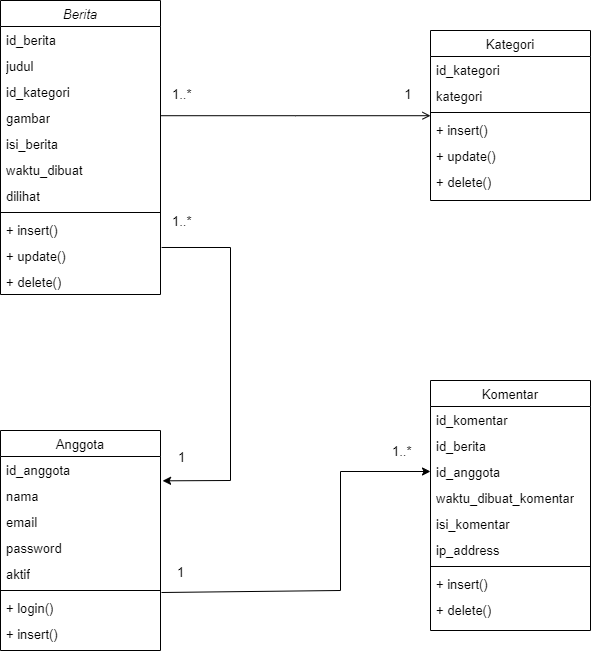

The diagram above was exported from draw.io. Its source (the exported page's mxGraphModel, read from the mxfile embedded in the PNG):
<mxGraphModel dx="926" dy="509" grid="1" gridSize="10" guides="1" tooltips="1" connect="1" arrows="1" fold="1" page="1" pageScale="1" pageWidth="827" pageHeight="1169" math="0" shadow="0">
  <root>
    <mxCell id="WIyWlLk6GJQsqaUBKTNV-0" />
    <mxCell id="WIyWlLk6GJQsqaUBKTNV-1" parent="WIyWlLk6GJQsqaUBKTNV-0" />
    <mxCell id="zkfFHV4jXpPFQw0GAbJ--0" value="Berita" style="swimlane;fontStyle=2;align=center;verticalAlign=top;childLayout=stackLayout;horizontal=1;startSize=26;horizontalStack=0;resizeParent=1;resizeLast=0;collapsible=1;marginBottom=0;rounded=0;shadow=0;strokeWidth=1;labelBackgroundColor=default;whiteSpace=wrap;fontColor=#000000;fontSize=13;" parent="WIyWlLk6GJQsqaUBKTNV-1" vertex="1">
      <mxGeometry x="50" y="20" width="160" height="294" as="geometry">
        <mxRectangle x="230" y="140" width="160" height="26" as="alternateBounds" />
      </mxGeometry>
    </mxCell>
    <mxCell id="zkfFHV4jXpPFQw0GAbJ--1" value="id_berita" style="text;align=left;verticalAlign=top;spacingLeft=4;spacingRight=4;overflow=hidden;rotatable=0;points=[[0,0.5],[1,0.5]];portConstraint=eastwest;labelBackgroundColor=default;whiteSpace=wrap;fontColor=#000000;fontSize=13;" parent="zkfFHV4jXpPFQw0GAbJ--0" vertex="1">
      <mxGeometry y="26" width="160" height="26" as="geometry" />
    </mxCell>
    <mxCell id="zkfFHV4jXpPFQw0GAbJ--2" value="judul" style="text;align=left;verticalAlign=top;spacingLeft=4;spacingRight=4;overflow=hidden;rotatable=0;points=[[0,0.5],[1,0.5]];portConstraint=eastwest;rounded=0;shadow=0;html=0;labelBackgroundColor=default;whiteSpace=wrap;fontColor=#000000;fontSize=13;" parent="zkfFHV4jXpPFQw0GAbJ--0" vertex="1">
      <mxGeometry y="52" width="160" height="26" as="geometry" />
    </mxCell>
    <mxCell id="zkfFHV4jXpPFQw0GAbJ--3" value="id_kategori" style="text;align=left;verticalAlign=top;spacingLeft=4;spacingRight=4;overflow=hidden;rotatable=0;points=[[0,0.5],[1,0.5]];portConstraint=eastwest;rounded=0;shadow=0;html=0;labelBackgroundColor=default;whiteSpace=wrap;fontColor=#000000;fontSize=13;" parent="zkfFHV4jXpPFQw0GAbJ--0" vertex="1">
      <mxGeometry y="78" width="160" height="26" as="geometry" />
    </mxCell>
    <mxCell id="iSNts1ARXrra3h4-0nvq-0" value="gambar" style="text;align=left;verticalAlign=top;spacingLeft=4;spacingRight=4;overflow=hidden;rotatable=0;points=[[0,0.5],[1,0.5]];portConstraint=eastwest;rounded=0;shadow=0;html=0;labelBackgroundColor=default;whiteSpace=wrap;fontColor=#000000;fontSize=13;" vertex="1" parent="zkfFHV4jXpPFQw0GAbJ--0">
      <mxGeometry y="104" width="160" height="26" as="geometry" />
    </mxCell>
    <mxCell id="iSNts1ARXrra3h4-0nvq-1" value="isi_berita" style="text;align=left;verticalAlign=top;spacingLeft=4;spacingRight=4;overflow=hidden;rotatable=0;points=[[0,0.5],[1,0.5]];portConstraint=eastwest;rounded=0;shadow=0;html=0;labelBackgroundColor=default;whiteSpace=wrap;fontColor=#000000;fontSize=13;" vertex="1" parent="zkfFHV4jXpPFQw0GAbJ--0">
      <mxGeometry y="130" width="160" height="26" as="geometry" />
    </mxCell>
    <mxCell id="iSNts1ARXrra3h4-0nvq-2" value="waktu_dibuat" style="text;align=left;verticalAlign=top;spacingLeft=4;spacingRight=4;overflow=hidden;rotatable=0;points=[[0,0.5],[1,0.5]];portConstraint=eastwest;rounded=0;shadow=0;html=0;labelBackgroundColor=default;whiteSpace=wrap;fontColor=#000000;fontSize=13;" vertex="1" parent="zkfFHV4jXpPFQw0GAbJ--0">
      <mxGeometry y="156" width="160" height="26" as="geometry" />
    </mxCell>
    <mxCell id="iSNts1ARXrra3h4-0nvq-4" value="dilihat" style="text;align=left;verticalAlign=top;spacingLeft=4;spacingRight=4;overflow=hidden;rotatable=0;points=[[0,0.5],[1,0.5]];portConstraint=eastwest;rounded=0;shadow=0;html=0;labelBackgroundColor=default;whiteSpace=wrap;fontColor=#000000;fontSize=13;" vertex="1" parent="zkfFHV4jXpPFQw0GAbJ--0">
      <mxGeometry y="182" width="160" height="26" as="geometry" />
    </mxCell>
    <mxCell id="zkfFHV4jXpPFQw0GAbJ--4" value="" style="line;html=1;strokeWidth=1;align=left;verticalAlign=middle;spacingTop=-1;spacingLeft=3;spacingRight=3;rotatable=0;labelPosition=right;points=[];portConstraint=eastwest;labelBackgroundColor=default;whiteSpace=wrap;fontColor=#000000;fontSize=13;" parent="zkfFHV4jXpPFQw0GAbJ--0" vertex="1">
      <mxGeometry y="208" width="160" height="8" as="geometry" />
    </mxCell>
    <mxCell id="zkfFHV4jXpPFQw0GAbJ--5" value="+ insert()" style="text;align=left;verticalAlign=top;spacingLeft=4;spacingRight=4;overflow=hidden;rotatable=0;points=[[0,0.5],[1,0.5]];portConstraint=eastwest;labelBackgroundColor=default;whiteSpace=wrap;fontColor=#000000;fontSize=13;" parent="zkfFHV4jXpPFQw0GAbJ--0" vertex="1">
      <mxGeometry y="216" width="160" height="26" as="geometry" />
    </mxCell>
    <mxCell id="iSNts1ARXrra3h4-0nvq-6" value="+ update()" style="text;align=left;verticalAlign=top;spacingLeft=4;spacingRight=4;overflow=hidden;rotatable=0;points=[[0,0.5],[1,0.5]];portConstraint=eastwest;labelBackgroundColor=default;whiteSpace=wrap;fontColor=#000000;fontSize=13;" vertex="1" parent="zkfFHV4jXpPFQw0GAbJ--0">
      <mxGeometry y="242" width="160" height="26" as="geometry" />
    </mxCell>
    <mxCell id="iSNts1ARXrra3h4-0nvq-7" value="+ delete()" style="text;align=left;verticalAlign=top;spacingLeft=4;spacingRight=4;overflow=hidden;rotatable=0;points=[[0,0.5],[1,0.5]];portConstraint=eastwest;labelBackgroundColor=default;whiteSpace=wrap;fontColor=#000000;fontSize=13;" vertex="1" parent="zkfFHV4jXpPFQw0GAbJ--0">
      <mxGeometry y="268" width="160" height="26" as="geometry" />
    </mxCell>
    <mxCell id="zkfFHV4jXpPFQw0GAbJ--6" value="Anggota" style="swimlane;fontStyle=0;align=center;verticalAlign=top;childLayout=stackLayout;horizontal=1;startSize=26;horizontalStack=0;resizeParent=1;resizeLast=0;collapsible=1;marginBottom=0;rounded=0;shadow=0;strokeWidth=1;labelBackgroundColor=default;whiteSpace=wrap;fontColor=#000000;fontSize=13;" parent="WIyWlLk6GJQsqaUBKTNV-1" vertex="1">
      <mxGeometry x="50" y="450" width="160" height="220" as="geometry">
        <mxRectangle x="130" y="380" width="160" height="26" as="alternateBounds" />
      </mxGeometry>
    </mxCell>
    <mxCell id="zkfFHV4jXpPFQw0GAbJ--7" value="id_anggota" style="text;align=left;verticalAlign=top;spacingLeft=4;spacingRight=4;overflow=hidden;rotatable=0;points=[[0,0.5],[1,0.5]];portConstraint=eastwest;labelBackgroundColor=default;whiteSpace=wrap;fontColor=#000000;fontSize=13;" parent="zkfFHV4jXpPFQw0GAbJ--6" vertex="1">
      <mxGeometry y="26" width="160" height="26" as="geometry" />
    </mxCell>
    <mxCell id="iSNts1ARXrra3h4-0nvq-23" value="nama" style="text;align=left;verticalAlign=top;spacingLeft=4;spacingRight=4;overflow=hidden;rotatable=0;points=[[0,0.5],[1,0.5]];portConstraint=eastwest;labelBackgroundColor=default;whiteSpace=wrap;fontColor=#000000;fontSize=13;" vertex="1" parent="zkfFHV4jXpPFQw0GAbJ--6">
      <mxGeometry y="52" width="160" height="26" as="geometry" />
    </mxCell>
    <mxCell id="iSNts1ARXrra3h4-0nvq-24" value="email" style="text;align=left;verticalAlign=top;spacingLeft=4;spacingRight=4;overflow=hidden;rotatable=0;points=[[0,0.5],[1,0.5]];portConstraint=eastwest;labelBackgroundColor=default;whiteSpace=wrap;fontColor=#000000;fontSize=13;" vertex="1" parent="zkfFHV4jXpPFQw0GAbJ--6">
      <mxGeometry y="78" width="160" height="26" as="geometry" />
    </mxCell>
    <mxCell id="iSNts1ARXrra3h4-0nvq-25" value="password" style="text;align=left;verticalAlign=top;spacingLeft=4;spacingRight=4;overflow=hidden;rotatable=0;points=[[0,0.5],[1,0.5]];portConstraint=eastwest;labelBackgroundColor=default;whiteSpace=wrap;fontColor=#000000;fontSize=13;" vertex="1" parent="zkfFHV4jXpPFQw0GAbJ--6">
      <mxGeometry y="104" width="160" height="26" as="geometry" />
    </mxCell>
    <mxCell id="iSNts1ARXrra3h4-0nvq-26" value="aktif" style="text;align=left;verticalAlign=top;spacingLeft=4;spacingRight=4;overflow=hidden;rotatable=0;points=[[0,0.5],[1,0.5]];portConstraint=eastwest;labelBackgroundColor=default;whiteSpace=wrap;fontColor=#000000;fontSize=13;" vertex="1" parent="zkfFHV4jXpPFQw0GAbJ--6">
      <mxGeometry y="130" width="160" height="26" as="geometry" />
    </mxCell>
    <mxCell id="zkfFHV4jXpPFQw0GAbJ--9" value="" style="line;html=1;strokeWidth=1;align=left;verticalAlign=middle;spacingTop=-1;spacingLeft=3;spacingRight=3;rotatable=0;labelPosition=right;points=[];portConstraint=eastwest;labelBackgroundColor=default;whiteSpace=wrap;fontColor=#000000;fontSize=13;" parent="zkfFHV4jXpPFQw0GAbJ--6" vertex="1">
      <mxGeometry y="156" width="160" height="8" as="geometry" />
    </mxCell>
    <mxCell id="iSNts1ARXrra3h4-0nvq-27" value="+ login()" style="text;align=left;verticalAlign=top;spacingLeft=4;spacingRight=4;overflow=hidden;rotatable=0;points=[[0,0.5],[1,0.5]];portConstraint=eastwest;labelBackgroundColor=default;whiteSpace=wrap;fontColor=#000000;fontSize=13;" vertex="1" parent="zkfFHV4jXpPFQw0GAbJ--6">
      <mxGeometry y="164" width="160" height="26" as="geometry" />
    </mxCell>
    <mxCell id="iSNts1ARXrra3h4-0nvq-28" value="+ insert()" style="text;align=left;verticalAlign=top;spacingLeft=4;spacingRight=4;overflow=hidden;rotatable=0;points=[[0,0.5],[1,0.5]];portConstraint=eastwest;labelBackgroundColor=default;whiteSpace=wrap;fontColor=#000000;fontSize=13;" vertex="1" parent="zkfFHV4jXpPFQw0GAbJ--6">
      <mxGeometry y="190" width="160" height="26" as="geometry" />
    </mxCell>
    <mxCell id="zkfFHV4jXpPFQw0GAbJ--13" value="Komentar" style="swimlane;fontStyle=0;align=center;verticalAlign=top;childLayout=stackLayout;horizontal=1;startSize=26;horizontalStack=0;resizeParent=1;resizeLast=0;collapsible=1;marginBottom=0;rounded=0;shadow=0;strokeWidth=1;labelBackgroundColor=default;whiteSpace=wrap;fontColor=#000000;fontSize=13;" parent="WIyWlLk6GJQsqaUBKTNV-1" vertex="1">
      <mxGeometry x="480" y="400" width="160" height="250" as="geometry">
        <mxRectangle x="480" y="400" width="170" height="26" as="alternateBounds" />
      </mxGeometry>
    </mxCell>
    <mxCell id="zkfFHV4jXpPFQw0GAbJ--14" value="id_komentar" style="text;align=left;verticalAlign=top;spacingLeft=4;spacingRight=4;overflow=hidden;rotatable=0;points=[[0,0.5],[1,0.5]];portConstraint=eastwest;labelBackgroundColor=default;whiteSpace=wrap;fontColor=#000000;fontSize=13;" parent="zkfFHV4jXpPFQw0GAbJ--13" vertex="1">
      <mxGeometry y="26" width="160" height="26" as="geometry" />
    </mxCell>
    <mxCell id="iSNts1ARXrra3h4-0nvq-9" value="id_berita" style="text;align=left;verticalAlign=top;spacingLeft=4;spacingRight=4;overflow=hidden;rotatable=0;points=[[0,0.5],[1,0.5]];portConstraint=eastwest;labelBackgroundColor=default;whiteSpace=wrap;fontColor=#000000;fontSize=13;" vertex="1" parent="zkfFHV4jXpPFQw0GAbJ--13">
      <mxGeometry y="52" width="160" height="26" as="geometry" />
    </mxCell>
    <mxCell id="iSNts1ARXrra3h4-0nvq-10" value="id_anggota" style="text;align=left;verticalAlign=top;spacingLeft=4;spacingRight=4;overflow=hidden;rotatable=0;points=[[0,0.5],[1,0.5]];portConstraint=eastwest;labelBackgroundColor=default;whiteSpace=wrap;fontColor=#000000;fontSize=13;" vertex="1" parent="zkfFHV4jXpPFQw0GAbJ--13">
      <mxGeometry y="78" width="160" height="26" as="geometry" />
    </mxCell>
    <mxCell id="iSNts1ARXrra3h4-0nvq-11" value="waktu_dibuat_komentar" style="text;align=left;verticalAlign=top;spacingLeft=4;spacingRight=4;overflow=hidden;rotatable=0;points=[[0,0.5],[1,0.5]];portConstraint=eastwest;labelBackgroundColor=default;whiteSpace=wrap;fontColor=#000000;fontSize=13;" vertex="1" parent="zkfFHV4jXpPFQw0GAbJ--13">
      <mxGeometry y="104" width="160" height="26" as="geometry" />
    </mxCell>
    <mxCell id="iSNts1ARXrra3h4-0nvq-12" value="isi_komentar" style="text;align=left;verticalAlign=top;spacingLeft=4;spacingRight=4;overflow=hidden;rotatable=0;points=[[0,0.5],[1,0.5]];portConstraint=eastwest;labelBackgroundColor=default;whiteSpace=wrap;fontColor=#000000;fontSize=13;" vertex="1" parent="zkfFHV4jXpPFQw0GAbJ--13">
      <mxGeometry y="130" width="160" height="26" as="geometry" />
    </mxCell>
    <mxCell id="iSNts1ARXrra3h4-0nvq-13" value="ip_address" style="text;align=left;verticalAlign=top;spacingLeft=4;spacingRight=4;overflow=hidden;rotatable=0;points=[[0,0.5],[1,0.5]];portConstraint=eastwest;labelBackgroundColor=default;whiteSpace=wrap;fontColor=#000000;fontSize=13;" vertex="1" parent="zkfFHV4jXpPFQw0GAbJ--13">
      <mxGeometry y="156" width="160" height="26" as="geometry" />
    </mxCell>
    <mxCell id="zkfFHV4jXpPFQw0GAbJ--15" value="" style="line;html=1;strokeWidth=1;align=left;verticalAlign=middle;spacingTop=-1;spacingLeft=3;spacingRight=3;rotatable=0;labelPosition=right;points=[];portConstraint=eastwest;labelBackgroundColor=default;whiteSpace=wrap;fontColor=#000000;fontSize=13;" parent="zkfFHV4jXpPFQw0GAbJ--13" vertex="1">
      <mxGeometry y="182" width="160" height="8" as="geometry" />
    </mxCell>
    <mxCell id="iSNts1ARXrra3h4-0nvq-15" value="+ insert()" style="text;align=left;verticalAlign=top;spacingLeft=4;spacingRight=4;overflow=hidden;rotatable=0;points=[[0,0.5],[1,0.5]];portConstraint=eastwest;labelBackgroundColor=default;whiteSpace=wrap;fontColor=#000000;fontSize=13;" vertex="1" parent="zkfFHV4jXpPFQw0GAbJ--13">
      <mxGeometry y="190" width="160" height="26" as="geometry" />
    </mxCell>
    <mxCell id="iSNts1ARXrra3h4-0nvq-19" value="+ delete()" style="text;align=left;verticalAlign=top;spacingLeft=4;spacingRight=4;overflow=hidden;rotatable=0;points=[[0,0.5],[1,0.5]];portConstraint=eastwest;labelBackgroundColor=default;whiteSpace=wrap;fontColor=#000000;fontSize=13;" vertex="1" parent="zkfFHV4jXpPFQw0GAbJ--13">
      <mxGeometry y="216" width="160" height="26" as="geometry" />
    </mxCell>
    <mxCell id="zkfFHV4jXpPFQw0GAbJ--17" value="Kategori" style="swimlane;fontStyle=0;align=center;verticalAlign=top;childLayout=stackLayout;horizontal=1;startSize=26;horizontalStack=0;resizeParent=1;resizeLast=0;collapsible=1;marginBottom=0;rounded=0;shadow=0;strokeWidth=1;labelBackgroundColor=default;whiteSpace=wrap;fontColor=#000000;fontSize=13;" parent="WIyWlLk6GJQsqaUBKTNV-1" vertex="1">
      <mxGeometry x="480" y="50" width="160" height="170" as="geometry">
        <mxRectangle x="550" y="140" width="160" height="26" as="alternateBounds" />
      </mxGeometry>
    </mxCell>
    <mxCell id="zkfFHV4jXpPFQw0GAbJ--18" value="id_kategori" style="text;align=left;verticalAlign=top;spacingLeft=4;spacingRight=4;overflow=hidden;rotatable=0;points=[[0,0.5],[1,0.5]];portConstraint=eastwest;labelBackgroundColor=default;whiteSpace=wrap;fontColor=#000000;fontSize=13;" parent="zkfFHV4jXpPFQw0GAbJ--17" vertex="1">
      <mxGeometry y="26" width="160" height="26" as="geometry" />
    </mxCell>
    <mxCell id="zkfFHV4jXpPFQw0GAbJ--19" value="kategori" style="text;align=left;verticalAlign=top;spacingLeft=4;spacingRight=4;overflow=hidden;rotatable=0;points=[[0,0.5],[1,0.5]];portConstraint=eastwest;rounded=0;shadow=0;html=0;labelBackgroundColor=default;whiteSpace=wrap;fontColor=#000000;fontSize=13;" parent="zkfFHV4jXpPFQw0GAbJ--17" vertex="1">
      <mxGeometry y="52" width="160" height="26" as="geometry" />
    </mxCell>
    <mxCell id="zkfFHV4jXpPFQw0GAbJ--23" value="" style="line;html=1;strokeWidth=1;align=left;verticalAlign=middle;spacingTop=-1;spacingLeft=3;spacingRight=3;rotatable=0;labelPosition=right;points=[];portConstraint=eastwest;labelBackgroundColor=default;whiteSpace=wrap;fontColor=#000000;fontSize=13;" parent="zkfFHV4jXpPFQw0GAbJ--17" vertex="1">
      <mxGeometry y="78" width="160" height="8" as="geometry" />
    </mxCell>
    <mxCell id="zkfFHV4jXpPFQw0GAbJ--24" value="+ insert()" style="text;align=left;verticalAlign=top;spacingLeft=4;spacingRight=4;overflow=hidden;rotatable=0;points=[[0,0.5],[1,0.5]];portConstraint=eastwest;labelBackgroundColor=default;whiteSpace=wrap;fontColor=#000000;fontSize=13;" parent="zkfFHV4jXpPFQw0GAbJ--17" vertex="1">
      <mxGeometry y="86" width="160" height="26" as="geometry" />
    </mxCell>
    <mxCell id="zkfFHV4jXpPFQw0GAbJ--25" value="+ update()" style="text;align=left;verticalAlign=top;spacingLeft=4;spacingRight=4;overflow=hidden;rotatable=0;points=[[0,0.5],[1,0.5]];portConstraint=eastwest;labelBackgroundColor=default;whiteSpace=wrap;fontColor=#000000;fontSize=13;" parent="zkfFHV4jXpPFQw0GAbJ--17" vertex="1">
      <mxGeometry y="112" width="160" height="26" as="geometry" />
    </mxCell>
    <mxCell id="iSNts1ARXrra3h4-0nvq-8" value="+ delete()" style="text;align=left;verticalAlign=top;spacingLeft=4;spacingRight=4;overflow=hidden;rotatable=0;points=[[0,0.5],[1,0.5]];portConstraint=eastwest;labelBackgroundColor=default;whiteSpace=wrap;fontColor=#000000;fontSize=13;" vertex="1" parent="zkfFHV4jXpPFQw0GAbJ--17">
      <mxGeometry y="138" width="160" height="26" as="geometry" />
    </mxCell>
    <mxCell id="zkfFHV4jXpPFQw0GAbJ--26" value="" style="endArrow=open;shadow=0;strokeWidth=1;rounded=0;endFill=1;edgeStyle=elbowEdgeStyle;elbow=vertical;labelBackgroundColor=default;fontColor=#000000;fontSize=13;" parent="WIyWlLk6GJQsqaUBKTNV-1" source="zkfFHV4jXpPFQw0GAbJ--0" target="zkfFHV4jXpPFQw0GAbJ--17" edge="1">
      <mxGeometry x="0.5" y="41" relative="1" as="geometry">
        <mxPoint x="380" y="192" as="sourcePoint" />
        <mxPoint x="540" y="192" as="targetPoint" />
        <mxPoint x="-40" y="32" as="offset" />
      </mxGeometry>
    </mxCell>
    <mxCell id="zkfFHV4jXpPFQw0GAbJ--27" value="1..*" style="resizable=0;align=left;verticalAlign=bottom;labelBackgroundColor=default;fontSize=13;fontColor=#000000;" parent="zkfFHV4jXpPFQw0GAbJ--26" connectable="0" vertex="1">
      <mxGeometry x="-1" relative="1" as="geometry">
        <mxPoint x="10" y="-12" as="offset" />
      </mxGeometry>
    </mxCell>
    <mxCell id="zkfFHV4jXpPFQw0GAbJ--28" value="1" style="resizable=0;align=right;verticalAlign=bottom;labelBackgroundColor=default;fontSize=13;fontColor=#000000;" parent="zkfFHV4jXpPFQw0GAbJ--26" connectable="0" vertex="1">
      <mxGeometry x="1" relative="1" as="geometry">
        <mxPoint x="-18" y="-12" as="offset" />
      </mxGeometry>
    </mxCell>
    <mxCell id="iSNts1ARXrra3h4-0nvq-32" value="" style="endArrow=classic;html=1;rounded=0;exitX=1.007;exitY=0.192;exitDx=0;exitDy=0;exitPerimeter=0;entryX=1.013;entryY=-0.064;entryDx=0;entryDy=0;entryPerimeter=0;labelBackgroundColor=default;fontColor=#000000;fontSize=13;" edge="1" parent="WIyWlLk6GJQsqaUBKTNV-1" source="iSNts1ARXrra3h4-0nvq-6" target="iSNts1ARXrra3h4-0nvq-23">
      <mxGeometry width="50" height="50" relative="1" as="geometry">
        <mxPoint x="260" y="510" as="sourcePoint" />
        <mxPoint x="310" y="460" as="targetPoint" />
        <Array as="points">
          <mxPoint x="280" y="267" />
          <mxPoint x="280" y="500" />
        </Array>
      </mxGeometry>
    </mxCell>
    <mxCell id="iSNts1ARXrra3h4-0nvq-33" value="1..*" style="resizable=0;align=left;verticalAlign=bottom;labelBackgroundColor=default;fontSize=13;fontColor=#000000;" connectable="0" vertex="1" parent="WIyWlLk6GJQsqaUBKTNV-1">
      <mxGeometry x="220" y="250.0033333333334" as="geometry" />
    </mxCell>
    <mxCell id="iSNts1ARXrra3h4-0nvq-34" value="1" style="resizable=0;align=left;verticalAlign=bottom;labelBackgroundColor=default;fontSize=13;fontColor=#000000;" connectable="0" vertex="1" parent="WIyWlLk6GJQsqaUBKTNV-1">
      <mxGeometry x="211" y="525.0033333333333" as="geometry">
        <mxPoint x="15" y="-39" as="offset" />
      </mxGeometry>
    </mxCell>
    <mxCell id="iSNts1ARXrra3h4-0nvq-35" value="" style="endArrow=classic;html=1;rounded=0;exitX=1.007;exitY=1.077;exitDx=0;exitDy=0;exitPerimeter=0;entryX=0;entryY=0.5;entryDx=0;entryDy=0;labelBackgroundColor=default;fontColor=#000000;fontSize=13;" edge="1" parent="WIyWlLk6GJQsqaUBKTNV-1" target="iSNts1ARXrra3h4-0nvq-10">
      <mxGeometry width="50" height="50" relative="1" as="geometry">
        <mxPoint x="211" y="612.002" as="sourcePoint" />
        <mxPoint x="369.88" y="610" as="targetPoint" />
        <Array as="points">
          <mxPoint x="390" y="610" />
          <mxPoint x="390" y="491" />
        </Array>
      </mxGeometry>
    </mxCell>
    <mxCell id="iSNts1ARXrra3h4-0nvq-36" value="1..*" style="resizable=0;align=left;verticalAlign=bottom;labelBackgroundColor=default;fontSize=13;fontColor=#000000;" connectable="0" vertex="1" parent="WIyWlLk6GJQsqaUBKTNV-1">
      <mxGeometry x="440" y="480.0033333333334" as="geometry" />
    </mxCell>
    <mxCell id="iSNts1ARXrra3h4-0nvq-37" value="1" style="resizable=0;align=left;verticalAlign=bottom;labelBackgroundColor=default;fontSize=13;fontColor=#000000;" connectable="0" vertex="1" parent="WIyWlLk6GJQsqaUBKTNV-1">
      <mxGeometry x="210" y="640.0033333333333" as="geometry">
        <mxPoint x="15" y="-39" as="offset" />
      </mxGeometry>
    </mxCell>
  </root>
</mxGraphModel>